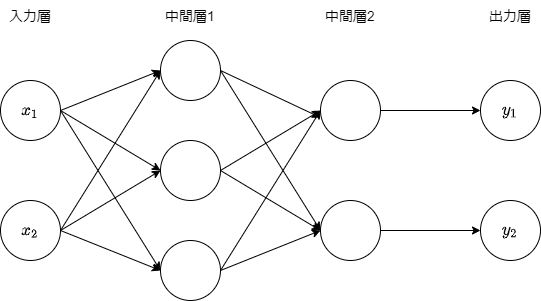

The diagram above was exported from draw.io. Its source (the exported page's mxGraphModel, read from the mxfile embedded in the PNG):
<mxGraphModel dx="892" dy="349" grid="1" gridSize="10" guides="1" tooltips="1" connect="1" arrows="1" fold="1" page="1" pageScale="1" pageWidth="827" pageHeight="1169" background="#FFFFFF" math="1" shadow="0">
  <root>
    <mxCell id="0" />
    <mxCell id="1" parent="0" />
    <mxCell id="2" value="`x_1`" style="ellipse;whiteSpace=wrap;html=1;aspect=fixed;fontSize=14;" parent="1" vertex="1">
      <mxGeometry x="40" y="120" width="60" height="60" as="geometry" />
    </mxCell>
    <mxCell id="3" value="`x_2`" style="ellipse;whiteSpace=wrap;html=1;aspect=fixed;fontSize=14;" parent="1" vertex="1">
      <mxGeometry x="40" y="240" width="60" height="60" as="geometry" />
    </mxCell>
    <mxCell id="4" value="" style="ellipse;whiteSpace=wrap;html=1;aspect=fixed;fontSize=14;" parent="1" vertex="1">
      <mxGeometry x="200" y="80" width="60" height="60" as="geometry" />
    </mxCell>
    <mxCell id="5" value="" style="ellipse;whiteSpace=wrap;html=1;aspect=fixed;fontSize=14;" parent="1" vertex="1">
      <mxGeometry x="200" y="180" width="60" height="60" as="geometry" />
    </mxCell>
    <mxCell id="6" value="" style="ellipse;whiteSpace=wrap;html=1;aspect=fixed;fontSize=14;" parent="1" vertex="1">
      <mxGeometry x="200" y="280" width="60" height="60" as="geometry" />
    </mxCell>
    <mxCell id="7" style="edgeStyle=orthogonalEdgeStyle;rounded=0;orthogonalLoop=1;jettySize=auto;html=1;entryX=0;entryY=0.5;entryDx=0;entryDy=0;fontSize=14;" parent="1" source="8" target="11" edge="1">
      <mxGeometry relative="1" as="geometry" />
    </mxCell>
    <mxCell id="8" value="" style="ellipse;whiteSpace=wrap;html=1;aspect=fixed;fontSize=14;" parent="1" vertex="1">
      <mxGeometry x="360" y="120" width="60" height="60" as="geometry" />
    </mxCell>
    <mxCell id="9" style="edgeStyle=orthogonalEdgeStyle;rounded=0;orthogonalLoop=1;jettySize=auto;html=1;entryX=0;entryY=0.5;entryDx=0;entryDy=0;fontSize=14;" parent="1" source="10" target="12" edge="1">
      <mxGeometry relative="1" as="geometry" />
    </mxCell>
    <mxCell id="10" value="" style="ellipse;whiteSpace=wrap;html=1;aspect=fixed;fontSize=14;" parent="1" vertex="1">
      <mxGeometry x="360" y="240" width="60" height="60" as="geometry" />
    </mxCell>
    <mxCell id="11" value="`y_1`" style="ellipse;whiteSpace=wrap;html=1;aspect=fixed;fontSize=14;" parent="1" vertex="1">
      <mxGeometry x="520" y="120" width="60" height="60" as="geometry" />
    </mxCell>
    <mxCell id="12" value="`y_2`" style="ellipse;whiteSpace=wrap;html=1;aspect=fixed;fontSize=14;" parent="1" vertex="1">
      <mxGeometry x="520" y="240" width="60" height="60" as="geometry" />
    </mxCell>
    <mxCell id="13" value="" style="endArrow=classic;html=1;fontSize=14;exitX=1;exitY=0.5;exitDx=0;exitDy=0;entryX=0;entryY=0.5;entryDx=0;entryDy=0;" parent="1" source="2" target="4" edge="1">
      <mxGeometry width="50" height="50" relative="1" as="geometry">
        <mxPoint x="110" y="150" as="sourcePoint" />
        <mxPoint x="160" y="100" as="targetPoint" />
      </mxGeometry>
    </mxCell>
    <mxCell id="14" value="" style="endArrow=classic;html=1;fontSize=14;exitX=1;exitY=0.5;exitDx=0;exitDy=0;entryX=0;entryY=0.5;entryDx=0;entryDy=0;" parent="1" source="2" target="5" edge="1">
      <mxGeometry width="50" height="50" relative="1" as="geometry">
        <mxPoint x="110" y="150" as="sourcePoint" />
        <mxPoint x="160" y="100" as="targetPoint" />
      </mxGeometry>
    </mxCell>
    <mxCell id="15" value="" style="endArrow=classic;html=1;fontSize=14;exitX=1;exitY=0.5;exitDx=0;exitDy=0;entryX=0;entryY=0.5;entryDx=0;entryDy=0;" parent="1" source="2" target="6" edge="1">
      <mxGeometry width="50" height="50" relative="1" as="geometry">
        <mxPoint x="110" y="150" as="sourcePoint" />
        <mxPoint x="160" y="100" as="targetPoint" />
      </mxGeometry>
    </mxCell>
    <mxCell id="16" value="" style="endArrow=classic;html=1;fontSize=14;exitX=1;exitY=0.5;exitDx=0;exitDy=0;entryX=0;entryY=0.5;entryDx=0;entryDy=0;" parent="1" source="3" target="6" edge="1">
      <mxGeometry width="50" height="50" relative="1" as="geometry">
        <mxPoint x="100" y="470" as="sourcePoint" />
        <mxPoint x="150" y="420" as="targetPoint" />
      </mxGeometry>
    </mxCell>
    <mxCell id="17" value="" style="endArrow=classic;html=1;fontSize=14;exitX=1;exitY=0.5;exitDx=0;exitDy=0;entryX=0;entryY=0.5;entryDx=0;entryDy=0;" parent="1" source="3" target="5" edge="1">
      <mxGeometry width="50" height="50" relative="1" as="geometry">
        <mxPoint x="100" y="470" as="sourcePoint" />
        <mxPoint x="150" y="420" as="targetPoint" />
      </mxGeometry>
    </mxCell>
    <mxCell id="18" value="" style="endArrow=classic;html=1;fontSize=14;exitX=1;exitY=0.5;exitDx=0;exitDy=0;entryX=0;entryY=0.5;entryDx=0;entryDy=0;" parent="1" source="3" target="4" edge="1">
      <mxGeometry width="50" height="50" relative="1" as="geometry">
        <mxPoint x="100" y="470" as="sourcePoint" />
        <mxPoint x="150" y="420" as="targetPoint" />
      </mxGeometry>
    </mxCell>
    <mxCell id="19" value="" style="endArrow=classic;html=1;fontSize=14;entryX=0;entryY=0.5;entryDx=0;entryDy=0;exitX=1;exitY=0.5;exitDx=0;exitDy=0;" parent="1" source="6" target="10" edge="1">
      <mxGeometry width="50" height="50" relative="1" as="geometry">
        <mxPoint x="290" y="490" as="sourcePoint" />
        <mxPoint x="340" y="440" as="targetPoint" />
      </mxGeometry>
    </mxCell>
    <mxCell id="20" value="" style="endArrow=classic;html=1;fontSize=14;entryX=0;entryY=0.5;entryDx=0;entryDy=0;exitX=1;exitY=0.5;exitDx=0;exitDy=0;" parent="1" source="6" target="8" edge="1">
      <mxGeometry width="50" height="50" relative="1" as="geometry">
        <mxPoint x="290" y="490" as="sourcePoint" />
        <mxPoint x="340" y="440" as="targetPoint" />
      </mxGeometry>
    </mxCell>
    <mxCell id="21" value="" style="endArrow=classic;html=1;fontSize=14;exitX=1;exitY=0.5;exitDx=0;exitDy=0;entryX=0;entryY=0.5;entryDx=0;entryDy=0;" parent="1" source="5" target="10" edge="1">
      <mxGeometry width="50" height="50" relative="1" as="geometry">
        <mxPoint x="220" y="470" as="sourcePoint" />
        <mxPoint x="270" y="420" as="targetPoint" />
      </mxGeometry>
    </mxCell>
    <mxCell id="22" value="" style="endArrow=classic;html=1;fontSize=14;exitX=1;exitY=0.5;exitDx=0;exitDy=0;entryX=0;entryY=0.5;entryDx=0;entryDy=0;" parent="1" source="5" target="8" edge="1">
      <mxGeometry width="50" height="50" relative="1" as="geometry">
        <mxPoint x="220" y="470" as="sourcePoint" />
        <mxPoint x="270" y="420" as="targetPoint" />
      </mxGeometry>
    </mxCell>
    <mxCell id="23" value="" style="endArrow=classic;html=1;fontSize=14;exitX=1;exitY=0.5;exitDx=0;exitDy=0;entryX=0;entryY=0.617;entryDx=0;entryDy=0;entryPerimeter=0;" parent="1" source="4" target="8" edge="1">
      <mxGeometry width="50" height="50" relative="1" as="geometry">
        <mxPoint x="330" y="410" as="sourcePoint" />
        <mxPoint x="380" y="360" as="targetPoint" />
      </mxGeometry>
    </mxCell>
    <mxCell id="24" value="" style="endArrow=classic;html=1;fontSize=14;exitX=1;exitY=0.5;exitDx=0;exitDy=0;entryX=0;entryY=0.5;entryDx=0;entryDy=0;" parent="1" source="4" target="10" edge="1">
      <mxGeometry width="50" height="50" relative="1" as="geometry">
        <mxPoint x="330" y="410" as="sourcePoint" />
        <mxPoint x="380" y="360" as="targetPoint" />
      </mxGeometry>
    </mxCell>
    <mxCell id="25" value="入力層" style="text;html=1;strokeColor=none;fillColor=none;align=center;verticalAlign=middle;whiteSpace=wrap;rounded=0;fontSize=14;" parent="1" vertex="1">
      <mxGeometry x="40" y="40" width="60" height="30" as="geometry" />
    </mxCell>
    <mxCell id="26" value="中間層1" style="text;html=1;strokeColor=none;fillColor=none;align=center;verticalAlign=middle;whiteSpace=wrap;rounded=0;fontSize=14;" parent="1" vertex="1">
      <mxGeometry x="200" y="40" width="60" height="30" as="geometry" />
    </mxCell>
    <mxCell id="27" value="中間層2" style="text;html=1;strokeColor=none;fillColor=none;align=center;verticalAlign=middle;whiteSpace=wrap;rounded=0;fontSize=14;" parent="1" vertex="1">
      <mxGeometry x="360" y="40" width="60" height="30" as="geometry" />
    </mxCell>
    <mxCell id="28" value="出力層" style="text;html=1;strokeColor=none;fillColor=none;align=center;verticalAlign=middle;whiteSpace=wrap;rounded=0;fontSize=14;" parent="1" vertex="1">
      <mxGeometry x="520" y="40" width="60" height="30" as="geometry" />
    </mxCell>
  </root>
</mxGraphModel>